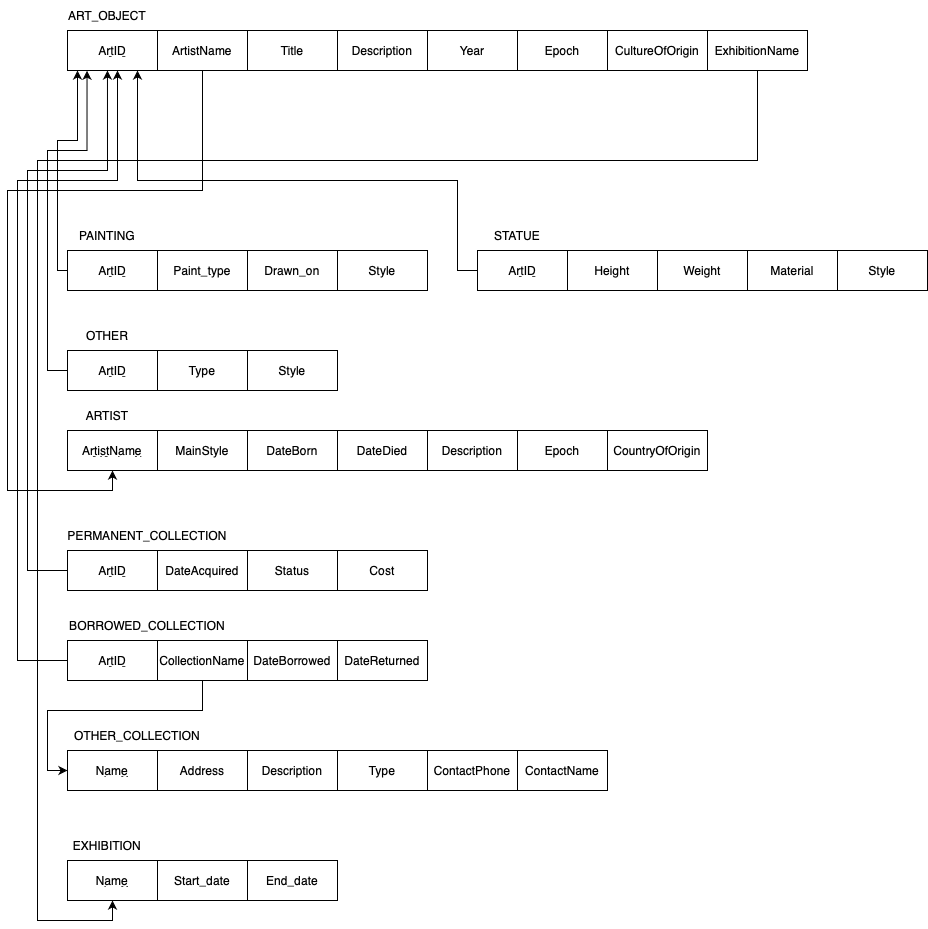

The diagram above was exported from draw.io. Its source (the exported page's mxGraphModel, read from the mxfile embedded in the PNG):
<mxGraphModel dx="885" dy="558" grid="1" gridSize="10" guides="1" tooltips="1" connect="1" arrows="1" fold="1" page="1" pageScale="1" pageWidth="850" pageHeight="1100" math="0" shadow="0">
  <root>
    <mxCell id="0" />
    <mxCell id="1" parent="0" />
    <mxCell id="MnUjEprEjJt9XkxvuYeV-1" value="&lt;u&gt;ArtID&lt;/u&gt;" style="rounded=0;whiteSpace=wrap;html=1;" parent="1" vertex="1">
      <mxGeometry x="100" y="90" width="90" height="40" as="geometry" />
    </mxCell>
    <mxCell id="MnUjEprEjJt9XkxvuYeV-2" value="ART_OBJECT" style="text;html=1;strokeColor=none;fillColor=none;align=center;verticalAlign=middle;whiteSpace=wrap;rounded=0;" parent="1" vertex="1">
      <mxGeometry x="100" y="60" width="80" height="30" as="geometry" />
    </mxCell>
    <mxCell id="MnUjEprEjJt9XkxvuYeV-3" style="edgeStyle=orthogonalEdgeStyle;rounded=0;orthogonalLoop=1;jettySize=auto;html=1;exitX=0;exitY=0.5;exitDx=0;exitDy=0;" parent="1" source="MnUjEprEjJt9XkxvuYeV-4" target="MnUjEprEjJt9XkxvuYeV-1" edge="1">
      <mxGeometry relative="1" as="geometry">
        <mxPoint x="110" y="131" as="targetPoint" />
        <Array as="points">
          <mxPoint x="90" y="330" />
          <mxPoint x="90" y="200" />
          <mxPoint x="110" y="200" />
        </Array>
      </mxGeometry>
    </mxCell>
    <mxCell id="MnUjEprEjJt9XkxvuYeV-4" value="&lt;u&gt;ArtID&lt;/u&gt;" style="rounded=0;whiteSpace=wrap;html=1;" parent="1" vertex="1">
      <mxGeometry x="100" y="310" width="90" height="40" as="geometry" />
    </mxCell>
    <mxCell id="MnUjEprEjJt9XkxvuYeV-5" value="PAINTING" style="text;html=1;strokeColor=none;fillColor=none;align=center;verticalAlign=middle;whiteSpace=wrap;rounded=0;" parent="1" vertex="1">
      <mxGeometry x="100" y="280" width="80" height="30" as="geometry" />
    </mxCell>
    <mxCell id="MnUjEprEjJt9XkxvuYeV-6" value="Paint_type" style="rounded=0;whiteSpace=wrap;html=1;" parent="1" vertex="1">
      <mxGeometry x="190" y="310" width="90" height="40" as="geometry" />
    </mxCell>
    <mxCell id="MnUjEprEjJt9XkxvuYeV-7" value="Drawn_on" style="rounded=0;whiteSpace=wrap;html=1;" parent="1" vertex="1">
      <mxGeometry x="280" y="310" width="90" height="40" as="geometry" />
    </mxCell>
    <mxCell id="MnUjEprEjJt9XkxvuYeV-8" value="Style" style="rounded=0;whiteSpace=wrap;html=1;" parent="1" vertex="1">
      <mxGeometry x="370" y="310" width="90" height="40" as="geometry" />
    </mxCell>
    <mxCell id="MnUjEprEjJt9XkxvuYeV-9" value="Description" style="rounded=0;whiteSpace=wrap;html=1;" parent="1" vertex="1">
      <mxGeometry x="370" y="90" width="90" height="40" as="geometry" />
    </mxCell>
    <mxCell id="MnUjEprEjJt9XkxvuYeV-10" value="Year" style="rounded=0;whiteSpace=wrap;html=1;" parent="1" vertex="1">
      <mxGeometry x="460" y="90" width="90" height="40" as="geometry" />
    </mxCell>
    <mxCell id="MnUjEprEjJt9XkxvuYeV-11" value="Epoch" style="rounded=0;whiteSpace=wrap;html=1;" parent="1" vertex="1">
      <mxGeometry x="550" y="90" width="90" height="40" as="geometry" />
    </mxCell>
    <mxCell id="MnUjEprEjJt9XkxvuYeV-12" value="CultureOfOrigin" style="rounded=0;whiteSpace=wrap;html=1;" parent="1" vertex="1">
      <mxGeometry x="640" y="90" width="100" height="40" as="geometry" />
    </mxCell>
    <mxCell id="MnUjEprEjJt9XkxvuYeV-13" value="Title" style="rounded=0;whiteSpace=wrap;html=1;" parent="1" vertex="1">
      <mxGeometry x="280" y="90" width="90" height="40" as="geometry" />
    </mxCell>
    <mxCell id="MnUjEprEjJt9XkxvuYeV-21" style="edgeStyle=orthogonalEdgeStyle;rounded=0;orthogonalLoop=1;jettySize=auto;html=1;exitX=0;exitY=0.5;exitDx=0;exitDy=0;" parent="1" source="MnUjEprEjJt9XkxvuYeV-22" target="MnUjEprEjJt9XkxvuYeV-1" edge="1">
      <mxGeometry relative="1" as="geometry">
        <Array as="points">
          <mxPoint x="490" y="330" />
          <mxPoint x="490" y="240" />
          <mxPoint x="170" y="240" />
        </Array>
        <mxPoint x="154" y="180" as="targetPoint" />
      </mxGeometry>
    </mxCell>
    <mxCell id="MnUjEprEjJt9XkxvuYeV-22" value="&lt;u&gt;ArtID&lt;/u&gt;" style="rounded=0;whiteSpace=wrap;html=1;" parent="1" vertex="1">
      <mxGeometry x="510" y="310" width="90" height="40" as="geometry" />
    </mxCell>
    <mxCell id="MnUjEprEjJt9XkxvuYeV-23" value="STATUE" style="text;html=1;strokeColor=none;fillColor=none;align=center;verticalAlign=middle;whiteSpace=wrap;rounded=0;" parent="1" vertex="1">
      <mxGeometry x="510" y="280" width="80" height="30" as="geometry" />
    </mxCell>
    <mxCell id="MnUjEprEjJt9XkxvuYeV-24" value="Height" style="rounded=0;whiteSpace=wrap;html=1;" parent="1" vertex="1">
      <mxGeometry x="600" y="310" width="90" height="40" as="geometry" />
    </mxCell>
    <mxCell id="MnUjEprEjJt9XkxvuYeV-25" value="Weight" style="rounded=0;whiteSpace=wrap;html=1;" parent="1" vertex="1">
      <mxGeometry x="690" y="310" width="90" height="40" as="geometry" />
    </mxCell>
    <mxCell id="MnUjEprEjJt9XkxvuYeV-26" value="Material" style="rounded=0;whiteSpace=wrap;html=1;" parent="1" vertex="1">
      <mxGeometry x="780" y="310" width="90" height="40" as="geometry" />
    </mxCell>
    <mxCell id="MnUjEprEjJt9XkxvuYeV-27" value="Style" style="rounded=0;whiteSpace=wrap;html=1;" parent="1" vertex="1">
      <mxGeometry x="870" y="310" width="90" height="40" as="geometry" />
    </mxCell>
    <mxCell id="MnUjEprEjJt9XkxvuYeV-29" value="&lt;u&gt;ArtID&lt;/u&gt;" style="rounded=0;whiteSpace=wrap;html=1;" parent="1" vertex="1">
      <mxGeometry x="100" y="410" width="90" height="40" as="geometry" />
    </mxCell>
    <mxCell id="MnUjEprEjJt9XkxvuYeV-30" value="OTHER" style="text;html=1;strokeColor=none;fillColor=none;align=center;verticalAlign=middle;whiteSpace=wrap;rounded=0;" parent="1" vertex="1">
      <mxGeometry x="100" y="380" width="80" height="30" as="geometry" />
    </mxCell>
    <mxCell id="MnUjEprEjJt9XkxvuYeV-31" value="Type" style="rounded=0;whiteSpace=wrap;html=1;" parent="1" vertex="1">
      <mxGeometry x="190" y="410" width="90" height="40" as="geometry" />
    </mxCell>
    <mxCell id="MnUjEprEjJt9XkxvuYeV-32" value="Style" style="rounded=0;whiteSpace=wrap;html=1;" parent="1" vertex="1">
      <mxGeometry x="280" y="410" width="90" height="40" as="geometry" />
    </mxCell>
    <mxCell id="MnUjEprEjJt9XkxvuYeV-33" value="ARTIST" style="text;html=1;strokeColor=none;fillColor=none;align=center;verticalAlign=middle;whiteSpace=wrap;rounded=0;" parent="1" vertex="1">
      <mxGeometry x="100" y="460" width="80" height="30" as="geometry" />
    </mxCell>
    <mxCell id="MnUjEprEjJt9XkxvuYeV-34" value="ArtistName" style="rounded=0;whiteSpace=wrap;html=1;fontStyle=4" parent="1" vertex="1">
      <mxGeometry x="100" y="490" width="90" height="40" as="geometry" />
    </mxCell>
    <mxCell id="MnUjEprEjJt9XkxvuYeV-36" value="MainStyle" style="rounded=0;whiteSpace=wrap;html=1;" parent="1" vertex="1">
      <mxGeometry x="190" y="490" width="90" height="40" as="geometry" />
    </mxCell>
    <mxCell id="MnUjEprEjJt9XkxvuYeV-37" value="DateBorn" style="rounded=0;whiteSpace=wrap;html=1;" parent="1" vertex="1">
      <mxGeometry x="280" y="490" width="90" height="40" as="geometry" />
    </mxCell>
    <mxCell id="MnUjEprEjJt9XkxvuYeV-38" value="DateDied" style="rounded=0;whiteSpace=wrap;html=1;" parent="1" vertex="1">
      <mxGeometry x="370" y="490" width="90" height="40" as="geometry" />
    </mxCell>
    <mxCell id="MnUjEprEjJt9XkxvuYeV-39" value="Description" style="rounded=0;whiteSpace=wrap;html=1;" parent="1" vertex="1">
      <mxGeometry x="460" y="490" width="90" height="40" as="geometry" />
    </mxCell>
    <mxCell id="MnUjEprEjJt9XkxvuYeV-40" value="Epoch" style="rounded=0;whiteSpace=wrap;html=1;" parent="1" vertex="1">
      <mxGeometry x="550" y="490" width="90" height="40" as="geometry" />
    </mxCell>
    <mxCell id="MnUjEprEjJt9XkxvuYeV-41" value="CountryOfOrigin" style="rounded=0;whiteSpace=wrap;html=1;" parent="1" vertex="1">
      <mxGeometry x="640" y="490" width="100" height="40" as="geometry" />
    </mxCell>
    <mxCell id="MnUjEprEjJt9XkxvuYeV-43" style="edgeStyle=orthogonalEdgeStyle;rounded=0;orthogonalLoop=1;jettySize=auto;html=1;startArrow=none;startFill=0;endArrow=classic;endFill=1;exitX=0.5;exitY=1;exitDx=0;exitDy=0;entryX=0.5;entryY=1;entryDx=0;entryDy=0;" parent="1" source="J3bKDlAHNooQVsn8E9Hs-19" target="MnUjEprEjJt9XkxvuYeV-34" edge="1">
      <mxGeometry relative="1" as="geometry">
        <Array as="points">
          <mxPoint x="235" y="250" />
          <mxPoint x="40" y="250" />
          <mxPoint x="40" y="550" />
          <mxPoint x="145" y="550" />
        </Array>
        <mxPoint x="239.68000000000006" y="130.12" as="sourcePoint" />
        <mxPoint x="100" y="510" as="targetPoint" />
      </mxGeometry>
    </mxCell>
    <mxCell id="MnUjEprEjJt9XkxvuYeV-44" value="EXHIBITION" style="text;html=1;strokeColor=none;fillColor=none;align=center;verticalAlign=middle;whiteSpace=wrap;rounded=0;" parent="1" vertex="1">
      <mxGeometry x="100" y="890" width="80" height="30" as="geometry" />
    </mxCell>
    <mxCell id="MnUjEprEjJt9XkxvuYeV-45" value="End_date" style="rounded=0;whiteSpace=wrap;html=1;" parent="1" vertex="1">
      <mxGeometry x="280" y="920" width="90" height="40" as="geometry" />
    </mxCell>
    <mxCell id="MnUjEprEjJt9XkxvuYeV-46" value="&lt;u&gt;Name&lt;/u&gt;" style="rounded=0;whiteSpace=wrap;html=1;" parent="1" vertex="1">
      <mxGeometry x="100" y="920" width="90" height="40" as="geometry" />
    </mxCell>
    <mxCell id="MnUjEprEjJt9XkxvuYeV-47" style="edgeStyle=orthogonalEdgeStyle;rounded=0;orthogonalLoop=1;jettySize=auto;html=1;exitX=0;exitY=0.5;exitDx=0;exitDy=0;entryX=0.444;entryY=1;entryDx=0;entryDy=0;entryPerimeter=0;" parent="1" source="MnUjEprEjJt9XkxvuYeV-65" target="MnUjEprEjJt9XkxvuYeV-1" edge="1">
      <mxGeometry relative="1" as="geometry">
        <mxPoint x="140" y="180" as="targetPoint" />
        <mxPoint x="70" y="700" as="sourcePoint" />
        <Array as="points">
          <mxPoint x="60" y="630" />
          <mxPoint x="60" y="230" />
          <mxPoint x="140" y="230" />
        </Array>
      </mxGeometry>
    </mxCell>
    <mxCell id="MnUjEprEjJt9XkxvuYeV-48" value="Start_date" style="rounded=0;whiteSpace=wrap;html=1;" parent="1" vertex="1">
      <mxGeometry x="190" y="920" width="90" height="40" as="geometry" />
    </mxCell>
    <mxCell id="MnUjEprEjJt9XkxvuYeV-49" value="PERMANENT_COLLECTION" style="text;html=1;strokeColor=none;fillColor=none;align=center;verticalAlign=middle;whiteSpace=wrap;rounded=0;" parent="1" vertex="1">
      <mxGeometry x="140" y="580" width="80" height="30" as="geometry" />
    </mxCell>
    <mxCell id="MnUjEprEjJt9XkxvuYeV-58" style="edgeStyle=orthogonalEdgeStyle;rounded=0;orthogonalLoop=1;jettySize=auto;html=1;entryX=0.217;entryY=1.005;entryDx=0;entryDy=0;entryPerimeter=0;" parent="1" target="MnUjEprEjJt9XkxvuYeV-1" edge="1">
      <mxGeometry relative="1" as="geometry">
        <Array as="points">
          <mxPoint x="100" y="430" />
          <mxPoint x="80" y="430" />
          <mxPoint x="80" y="210" />
          <mxPoint x="120" y="210" />
        </Array>
        <mxPoint x="100" y="430" as="sourcePoint" />
        <mxPoint x="120" y="180" as="targetPoint" />
      </mxGeometry>
    </mxCell>
    <mxCell id="MnUjEprEjJt9XkxvuYeV-59" value="BORROWED_COLLECTION" style="text;html=1;strokeColor=none;fillColor=none;align=center;verticalAlign=middle;whiteSpace=wrap;rounded=0;" parent="1" vertex="1">
      <mxGeometry x="140" y="670" width="80" height="30" as="geometry" />
    </mxCell>
    <mxCell id="J3bKDlAHNooQVsn8E9Hs-35" style="edgeStyle=orthogonalEdgeStyle;rounded=0;orthogonalLoop=1;jettySize=auto;html=1;exitX=0.5;exitY=1;exitDx=0;exitDy=0;entryX=0;entryY=0.5;entryDx=0;entryDy=0;startArrow=none;startFill=0;endArrow=classic;endFill=1;" parent="1" source="MnUjEprEjJt9XkxvuYeV-60" target="J3bKDlAHNooQVsn8E9Hs-28" edge="1">
      <mxGeometry relative="1" as="geometry">
        <Array as="points">
          <mxPoint x="235" y="770" />
          <mxPoint x="80" y="770" />
          <mxPoint x="80" y="830" />
        </Array>
      </mxGeometry>
    </mxCell>
    <mxCell id="MnUjEprEjJt9XkxvuYeV-60" value="&lt;span&gt;CollectionName&lt;/span&gt;" style="rounded=0;whiteSpace=wrap;html=1;fontStyle=0" parent="1" vertex="1">
      <mxGeometry x="190" y="700" width="90" height="40" as="geometry" />
    </mxCell>
    <mxCell id="MnUjEprEjJt9XkxvuYeV-61" value="DateBorrowed" style="rounded=0;whiteSpace=wrap;html=1;" parent="1" vertex="1">
      <mxGeometry x="280" y="700" width="90" height="40" as="geometry" />
    </mxCell>
    <mxCell id="MnUjEprEjJt9XkxvuYeV-62" value="DateReturned" style="rounded=0;whiteSpace=wrap;html=1;" parent="1" vertex="1">
      <mxGeometry x="370" y="700" width="90" height="40" as="geometry" />
    </mxCell>
    <mxCell id="MnUjEprEjJt9XkxvuYeV-63" style="edgeStyle=orthogonalEdgeStyle;rounded=0;orthogonalLoop=1;jettySize=auto;html=1;exitX=0;exitY=0.5;exitDx=0;exitDy=0;" parent="1" source="MnUjEprEjJt9XkxvuYeV-64" edge="1">
      <mxGeometry relative="1" as="geometry">
        <Array as="points">
          <mxPoint x="50" y="720" />
          <mxPoint x="50" y="240" />
          <mxPoint x="150" y="240" />
        </Array>
        <mxPoint x="150" y="130" as="targetPoint" />
        <mxPoint x="100" y="830" as="sourcePoint" />
      </mxGeometry>
    </mxCell>
    <mxCell id="MnUjEprEjJt9XkxvuYeV-64" value="&lt;u&gt;ArtID&lt;/u&gt;" style="rounded=0;whiteSpace=wrap;html=1;" parent="1" vertex="1">
      <mxGeometry x="100" y="700" width="90" height="40" as="geometry" />
    </mxCell>
    <mxCell id="MnUjEprEjJt9XkxvuYeV-65" value="&lt;u&gt;ArtID&lt;/u&gt;" style="rounded=0;whiteSpace=wrap;html=1;" parent="1" vertex="1">
      <mxGeometry x="100" y="610" width="90" height="40" as="geometry" />
    </mxCell>
    <mxCell id="MnUjEprEjJt9XkxvuYeV-68" value="Status" style="rounded=0;whiteSpace=wrap;html=1;" parent="1" vertex="1">
      <mxGeometry x="280" y="610" width="90" height="40" as="geometry" />
    </mxCell>
    <mxCell id="MnUjEprEjJt9XkxvuYeV-69" value="DateAcquired" style="rounded=0;whiteSpace=wrap;html=1;" parent="1" vertex="1">
      <mxGeometry x="190" y="610" width="90" height="40" as="geometry" />
    </mxCell>
    <mxCell id="MnUjEprEjJt9XkxvuYeV-70" value="Cost" style="rounded=0;whiteSpace=wrap;html=1;" parent="1" vertex="1">
      <mxGeometry x="370" y="610" width="90" height="40" as="geometry" />
    </mxCell>
    <mxCell id="J3bKDlAHNooQVsn8E9Hs-19" value="ArtistName" style="rounded=0;whiteSpace=wrap;html=1;fontStyle=0" parent="1" vertex="1">
      <mxGeometry x="190" y="90" width="90" height="40" as="geometry" />
    </mxCell>
    <mxCell id="J3bKDlAHNooQVsn8E9Hs-22" value="ExhibitionName" style="rounded=0;whiteSpace=wrap;html=1;" parent="1" vertex="1">
      <mxGeometry x="740" y="90" width="100" height="40" as="geometry" />
    </mxCell>
    <mxCell id="J3bKDlAHNooQVsn8E9Hs-23" style="edgeStyle=orthogonalEdgeStyle;rounded=0;orthogonalLoop=1;jettySize=auto;html=1;startArrow=none;startFill=0;endArrow=classic;endFill=1;exitX=0.5;exitY=1;exitDx=0;exitDy=0;entryX=0.5;entryY=1;entryDx=0;entryDy=0;" parent="1" source="J3bKDlAHNooQVsn8E9Hs-22" target="MnUjEprEjJt9XkxvuYeV-46" edge="1">
      <mxGeometry relative="1" as="geometry">
        <Array as="points">
          <mxPoint x="790" y="220" />
          <mxPoint x="70" y="220" />
          <mxPoint x="70" y="980" />
          <mxPoint x="145" y="980" />
        </Array>
        <mxPoint x="245" y="140" as="sourcePoint" />
        <mxPoint x="155" y="540" as="targetPoint" />
      </mxGeometry>
    </mxCell>
    <mxCell id="J3bKDlAHNooQVsn8E9Hs-24" value="OTHER_COLLECTION" style="text;html=1;strokeColor=none;fillColor=none;align=center;verticalAlign=middle;whiteSpace=wrap;rounded=0;" parent="1" vertex="1">
      <mxGeometry x="130" y="780" width="80" height="30" as="geometry" />
    </mxCell>
    <mxCell id="J3bKDlAHNooQVsn8E9Hs-25" value="Type" style="rounded=0;whiteSpace=wrap;html=1;" parent="1" vertex="1">
      <mxGeometry x="370" y="810" width="90" height="40" as="geometry" />
    </mxCell>
    <mxCell id="J3bKDlAHNooQVsn8E9Hs-28" value="&lt;u&gt;Name&lt;/u&gt;" style="rounded=0;whiteSpace=wrap;html=1;" parent="1" vertex="1">
      <mxGeometry x="100" y="810" width="90" height="40" as="geometry" />
    </mxCell>
    <mxCell id="J3bKDlAHNooQVsn8E9Hs-29" value="&lt;span&gt;ContactPhone&lt;/span&gt;" style="rounded=0;whiteSpace=wrap;html=1;fontStyle=0" parent="1" vertex="1">
      <mxGeometry x="460" y="810" width="90" height="40" as="geometry" />
    </mxCell>
    <mxCell id="J3bKDlAHNooQVsn8E9Hs-31" value="ContactName" style="rounded=0;whiteSpace=wrap;html=1;" parent="1" vertex="1">
      <mxGeometry x="550" y="810" width="90" height="40" as="geometry" />
    </mxCell>
    <mxCell id="J3bKDlAHNooQVsn8E9Hs-32" value="Address" style="rounded=0;whiteSpace=wrap;html=1;" parent="1" vertex="1">
      <mxGeometry x="190" y="810" width="90" height="40" as="geometry" />
    </mxCell>
    <mxCell id="J3bKDlAHNooQVsn8E9Hs-33" value="Description" style="rounded=0;whiteSpace=wrap;html=1;" parent="1" vertex="1">
      <mxGeometry x="280" y="810" width="90" height="40" as="geometry" />
    </mxCell>
  </root>
</mxGraphModel>